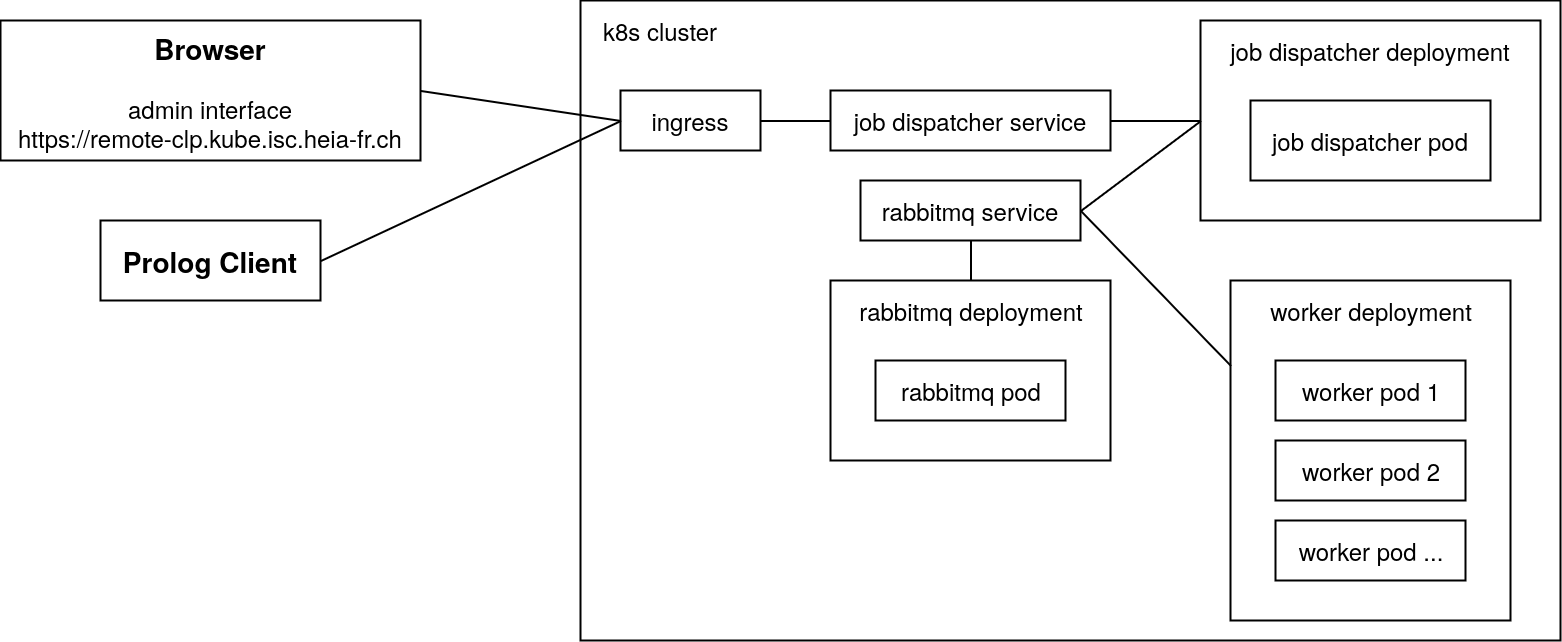

The diagram above was exported from draw.io. Its source (the exported page's mxGraphModel, read from the mxfile embedded in the PNG):
<mxGraphModel dx="1804" dy="600" grid="1" gridSize="10" guides="1" tooltips="1" connect="1" arrows="1" fold="1" page="1" pageScale="1" pageWidth="850" pageHeight="1100" math="0" shadow="0">
  <root>
    <mxCell id="0" />
    <mxCell id="1" parent="0" />
    <mxCell id="m60Ak_FdpvgGXCt5-zbN-36" value="" style="rounded=0;whiteSpace=wrap;html=1;" vertex="1" parent="1">
      <mxGeometry x="200" y="160" width="490" height="320" as="geometry" />
    </mxCell>
    <mxCell id="m60Ak_FdpvgGXCt5-zbN-2" value="" style="rounded=0;whiteSpace=wrap;html=1;" vertex="1" parent="1">
      <mxGeometry x="510" y="170" width="170" height="100" as="geometry" />
    </mxCell>
    <mxCell id="m60Ak_FdpvgGXCt5-zbN-3" value="k8s cluster" style="text;html=1;align=center;verticalAlign=middle;whiteSpace=wrap;rounded=0;" vertex="1" parent="1">
      <mxGeometry x="210" y="160" width="60" height="30" as="geometry" />
    </mxCell>
    <mxCell id="m60Ak_FdpvgGXCt5-zbN-4" value="job dispatcher deployment" style="text;html=1;align=center;verticalAlign=middle;whiteSpace=wrap;rounded=0;" vertex="1" parent="1">
      <mxGeometry x="520" y="170" width="150" height="30" as="geometry" />
    </mxCell>
    <mxCell id="m60Ak_FdpvgGXCt5-zbN-5" value="job dispatcher pod" style="rounded=0;whiteSpace=wrap;html=1;" vertex="1" parent="1">
      <mxGeometry x="535" y="210" width="120" height="40" as="geometry" />
    </mxCell>
    <mxCell id="m60Ak_FdpvgGXCt5-zbN-7" value="job dispatcher service" style="rounded=0;whiteSpace=wrap;html=1;" vertex="1" parent="1">
      <mxGeometry x="325" y="205" width="140" height="30" as="geometry" />
    </mxCell>
    <mxCell id="m60Ak_FdpvgGXCt5-zbN-10" value="ingress" style="rounded=0;whiteSpace=wrap;html=1;" vertex="1" parent="1">
      <mxGeometry x="220" y="205" width="70" height="30" as="geometry" />
    </mxCell>
    <mxCell id="m60Ak_FdpvgGXCt5-zbN-13" value="" style="rounded=0;whiteSpace=wrap;html=1;" vertex="1" parent="1">
      <mxGeometry x="525" y="300" width="140" height="170" as="geometry" />
    </mxCell>
    <mxCell id="m60Ak_FdpvgGXCt5-zbN-14" value="worker deployment" style="text;html=1;align=center;verticalAlign=middle;whiteSpace=wrap;rounded=0;" vertex="1" parent="1">
      <mxGeometry x="532.5" y="300" width="125" height="30" as="geometry" />
    </mxCell>
    <mxCell id="m60Ak_FdpvgGXCt5-zbN-15" value="worker pod 1" style="rounded=0;whiteSpace=wrap;html=1;" vertex="1" parent="1">
      <mxGeometry x="547.5" y="340" width="95" height="30" as="geometry" />
    </mxCell>
    <mxCell id="m60Ak_FdpvgGXCt5-zbN-17" value="worker pod 2" style="rounded=0;whiteSpace=wrap;html=1;" vertex="1" parent="1">
      <mxGeometry x="547.5" y="380" width="95" height="30" as="geometry" />
    </mxCell>
    <mxCell id="m60Ak_FdpvgGXCt5-zbN-19" value="worker pod ..." style="rounded=0;whiteSpace=wrap;html=1;" vertex="1" parent="1">
      <mxGeometry x="547.5" y="420" width="95" height="30" as="geometry" />
    </mxCell>
    <mxCell id="m60Ak_FdpvgGXCt5-zbN-20" value="rabbitmq service" style="rounded=0;whiteSpace=wrap;html=1;" vertex="1" parent="1">
      <mxGeometry x="340" y="250" width="110" height="30" as="geometry" />
    </mxCell>
    <mxCell id="m60Ak_FdpvgGXCt5-zbN-22" value="" style="rounded=0;whiteSpace=wrap;html=1;" vertex="1" parent="1">
      <mxGeometry x="325" y="300" width="140" height="90" as="geometry" />
    </mxCell>
    <mxCell id="m60Ak_FdpvgGXCt5-zbN-23" value="rabbitmq deployment" style="text;html=1;align=center;verticalAlign=middle;whiteSpace=wrap;rounded=0;" vertex="1" parent="1">
      <mxGeometry x="332.5" y="300" width="125" height="30" as="geometry" />
    </mxCell>
    <mxCell id="m60Ak_FdpvgGXCt5-zbN-24" value="rabbitmq pod" style="rounded=0;whiteSpace=wrap;html=1;" vertex="1" parent="1">
      <mxGeometry x="347.5" y="340" width="95" height="30" as="geometry" />
    </mxCell>
    <mxCell id="m60Ak_FdpvgGXCt5-zbN-25" value="" style="endArrow=none;html=1;rounded=0;exitX=1;exitY=0.5;exitDx=0;exitDy=0;entryX=0;entryY=0.5;entryDx=0;entryDy=0;" edge="1" parent="1" source="m60Ak_FdpvgGXCt5-zbN-10" target="m60Ak_FdpvgGXCt5-zbN-7">
      <mxGeometry width="50" height="50" relative="1" as="geometry">
        <mxPoint x="420" y="390" as="sourcePoint" />
        <mxPoint x="470" y="340" as="targetPoint" />
      </mxGeometry>
    </mxCell>
    <mxCell id="m60Ak_FdpvgGXCt5-zbN-27" value="" style="endArrow=none;html=1;rounded=0;exitX=1;exitY=0.5;exitDx=0;exitDy=0;entryX=0;entryY=0.5;entryDx=0;entryDy=0;" edge="1" parent="1" source="m60Ak_FdpvgGXCt5-zbN-7" target="m60Ak_FdpvgGXCt5-zbN-2">
      <mxGeometry width="50" height="50" relative="1" as="geometry">
        <mxPoint x="420" y="390" as="sourcePoint" />
        <mxPoint x="470" y="340" as="targetPoint" />
      </mxGeometry>
    </mxCell>
    <mxCell id="m60Ak_FdpvgGXCt5-zbN-30" value="" style="endArrow=none;html=1;rounded=0;exitX=1;exitY=0.5;exitDx=0;exitDy=0;entryX=0;entryY=0.25;entryDx=0;entryDy=0;" edge="1" parent="1" source="m60Ak_FdpvgGXCt5-zbN-20" target="m60Ak_FdpvgGXCt5-zbN-13">
      <mxGeometry width="50" height="50" relative="1" as="geometry">
        <mxPoint x="420" y="390" as="sourcePoint" />
        <mxPoint x="470" y="340" as="targetPoint" />
      </mxGeometry>
    </mxCell>
    <mxCell id="m60Ak_FdpvgGXCt5-zbN-34" value="" style="endArrow=none;html=1;rounded=0;exitX=1;exitY=0.5;exitDx=0;exitDy=0;entryX=0;entryY=0.5;entryDx=0;entryDy=0;" edge="1" parent="1" source="m60Ak_FdpvgGXCt5-zbN-20" target="m60Ak_FdpvgGXCt5-zbN-2">
      <mxGeometry width="50" height="50" relative="1" as="geometry">
        <mxPoint x="470" y="360" as="sourcePoint" />
        <mxPoint x="470" y="340" as="targetPoint" />
      </mxGeometry>
    </mxCell>
    <mxCell id="m60Ak_FdpvgGXCt5-zbN-35" value="" style="endArrow=none;html=1;rounded=0;entryX=0.5;entryY=1;entryDx=0;entryDy=0;exitX=0.5;exitY=0;exitDx=0;exitDy=0;" edge="1" parent="1" source="m60Ak_FdpvgGXCt5-zbN-23" target="m60Ak_FdpvgGXCt5-zbN-20">
      <mxGeometry width="50" height="50" relative="1" as="geometry">
        <mxPoint x="420" y="390" as="sourcePoint" />
        <mxPoint x="470" y="340" as="targetPoint" />
      </mxGeometry>
    </mxCell>
    <mxCell id="m60Ak_FdpvgGXCt5-zbN-37" value="&lt;div style=&quot;font-size: 14px;&quot;&gt;&lt;b&gt;Browser&lt;/b&gt;&lt;/div&gt;&lt;div&gt;&lt;br&gt;&lt;/div&gt;&lt;div&gt;admin interface&lt;/div&gt;&lt;div&gt;https://remote-clp.kube.isc.heia-fr.ch&lt;br&gt;&lt;/div&gt;" style="rounded=0;whiteSpace=wrap;html=1;" vertex="1" parent="1">
      <mxGeometry x="-90" y="170" width="210" height="70" as="geometry" />
    </mxCell>
    <mxCell id="m60Ak_FdpvgGXCt5-zbN-38" value="" style="endArrow=none;html=1;rounded=0;exitX=1;exitY=0.5;exitDx=0;exitDy=0;entryX=0;entryY=0.5;entryDx=0;entryDy=0;" edge="1" parent="1" source="m60Ak_FdpvgGXCt5-zbN-37" target="m60Ak_FdpvgGXCt5-zbN-10">
      <mxGeometry width="50" height="50" relative="1" as="geometry">
        <mxPoint x="220" y="390" as="sourcePoint" />
        <mxPoint x="270" y="340" as="targetPoint" />
      </mxGeometry>
    </mxCell>
    <mxCell id="m60Ak_FdpvgGXCt5-zbN-39" value="&lt;div style=&quot;font-size: 14px;&quot;&gt;&lt;b&gt;Prolog Client&lt;br&gt;&lt;/b&gt;&lt;/div&gt;" style="rounded=0;whiteSpace=wrap;html=1;" vertex="1" parent="1">
      <mxGeometry x="-40" y="270" width="110" height="40" as="geometry" />
    </mxCell>
    <mxCell id="m60Ak_FdpvgGXCt5-zbN-40" value="" style="endArrow=none;html=1;rounded=0;exitX=1;exitY=0.5;exitDx=0;exitDy=0;entryX=0;entryY=0.5;entryDx=0;entryDy=0;" edge="1" parent="1" source="m60Ak_FdpvgGXCt5-zbN-39" target="m60Ak_FdpvgGXCt5-zbN-10">
      <mxGeometry width="50" height="50" relative="1" as="geometry">
        <mxPoint x="190" y="280" as="sourcePoint" />
        <mxPoint x="240" y="230" as="targetPoint" />
      </mxGeometry>
    </mxCell>
  </root>
</mxGraphModel>